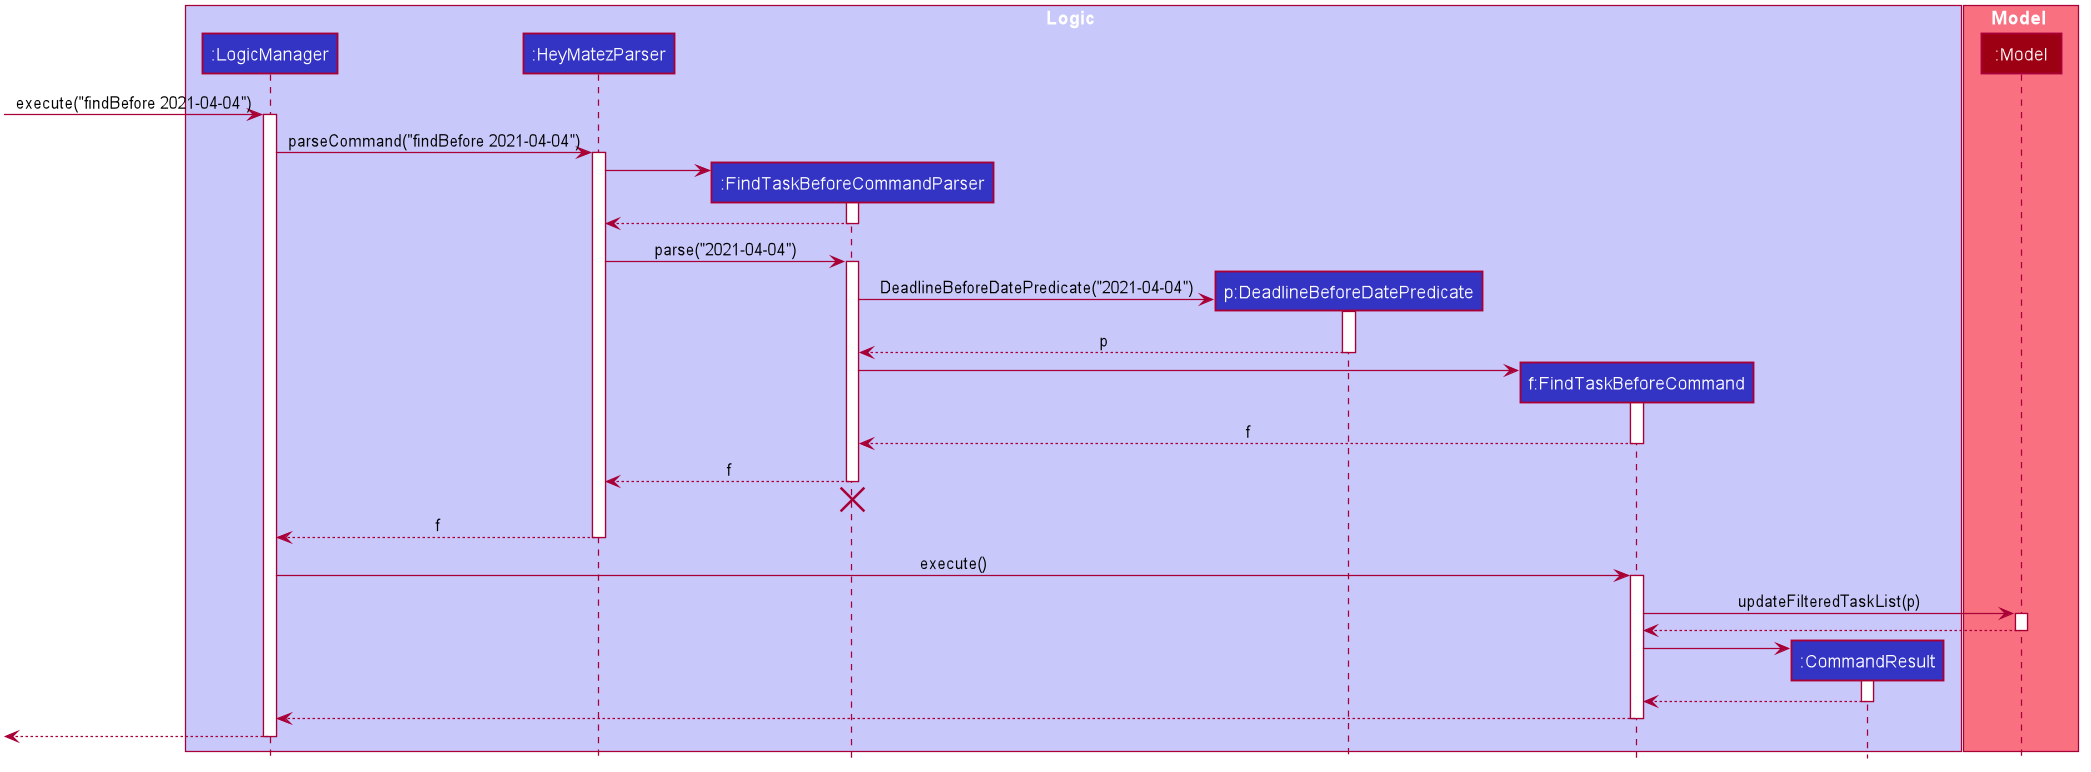

The diagram above was rendered by PlantUML. Its source (embedded in the PNG):
@startuml








skinparam BackgroundColor #FFFFFFF

skinparam Shadowing false

skinparam Class {
    FontColor #FFFFFF
    BorderThickness 1
    BorderColor #FFFFFF
    StereotypeFontColor #FFFFFF
    FontName Arial
}

skinparam Actor {
    BorderColor #000000
    Color #000000
    FontName Arial
}

skinparam Sequence {
    MessageAlign center
    BoxFontSize 15
    BoxPadding 0
    BoxFontColor #FFFFFF
    FontName Arial
}

skinparam Participant {
    FontColor #FFFFFFF
    Padding 20
}

skinparam MinClassWidth 50
skinparam ParticipantPadding 10
skinparam Shadowing false
skinparam DefaultTextAlignment center
skinparam packageStyle Rectangle

hide footbox
hide members
hide circle

box Logic #C8C8FA
participant ":LogicManager" as LogicManager #3333C4
participant ":HeyMatezParser" as HeyMatezParser #3333C4
participant ":FindTaskBeforeCommandParser" as FindTaskBeforeCommandParser #3333C4
participant "p:DeadlineBeforeDatePredicate" as DeadlineBeforeDatePredicate #3333C4
participant "f:FindTaskBeforeCommand" as FindTaskBeforeCommand #3333C4
participant ":CommandResult" as CommandResult #3333C4
end box

box Model #F97181
participant ":Model" as Model #9D0012
end box

[-> LogicManager : execute("findBefore 2021-04-04")
activate LogicManager

LogicManager -> HeyMatezParser : parseCommand("findBefore 2021-04-04")
activate HeyMatezParser

create FindTaskBeforeCommandParser
HeyMatezParser -> FindTaskBeforeCommandParser
activate FindTaskBeforeCommandParser

FindTaskBeforeCommandParser --> HeyMatezParser
deactivate FindTaskBeforeCommandParser

HeyMatezParser -> FindTaskBeforeCommandParser : parse("2021-04-04")
activate FindTaskBeforeCommandParser

create DeadlineBeforeDatePredicate
FindTaskBeforeCommandParser -> DeadlineBeforeDatePredicate : DeadlineBeforeDatePredicate("2021-04-04")
activate DeadlineBeforeDatePredicate


DeadlineBeforeDatePredicate --> FindTaskBeforeCommandParser : p
deactivate DeadlineBeforeDatePredicate
create FindTaskBeforeCommand
FindTaskBeforeCommandParser -> FindTaskBeforeCommand
activate FindTaskBeforeCommand

FindTaskBeforeCommand --> FindTaskBeforeCommandParser : f

deactivate FindTaskBeforeCommand

FindTaskBeforeCommandParser --> HeyMatezParser : f
deactivate FindTaskBeforeCommandParser
FindTaskBeforeCommandParser -[hidden]-> HeyMatezParser
destroy FindTaskBeforeCommandParser

HeyMatezParser --> LogicManager : f
deactivate HeyMatezParser

LogicManager -> FindTaskBeforeCommand : execute()
activate FindTaskBeforeCommand

FindTaskBeforeCommand -> Model : updateFilteredTaskList(p)
activate Model

Model --> FindTaskBeforeCommand
deactivate Model

create CommandResult
FindTaskBeforeCommand -> CommandResult
activate CommandResult

CommandResult --> FindTaskBeforeCommand
deactivate CommandResult

FindTaskBeforeCommand --> LogicManager
deactivate FindTaskBeforeCommand

[<--LogicManager
deactivate LogicManager
@enduml